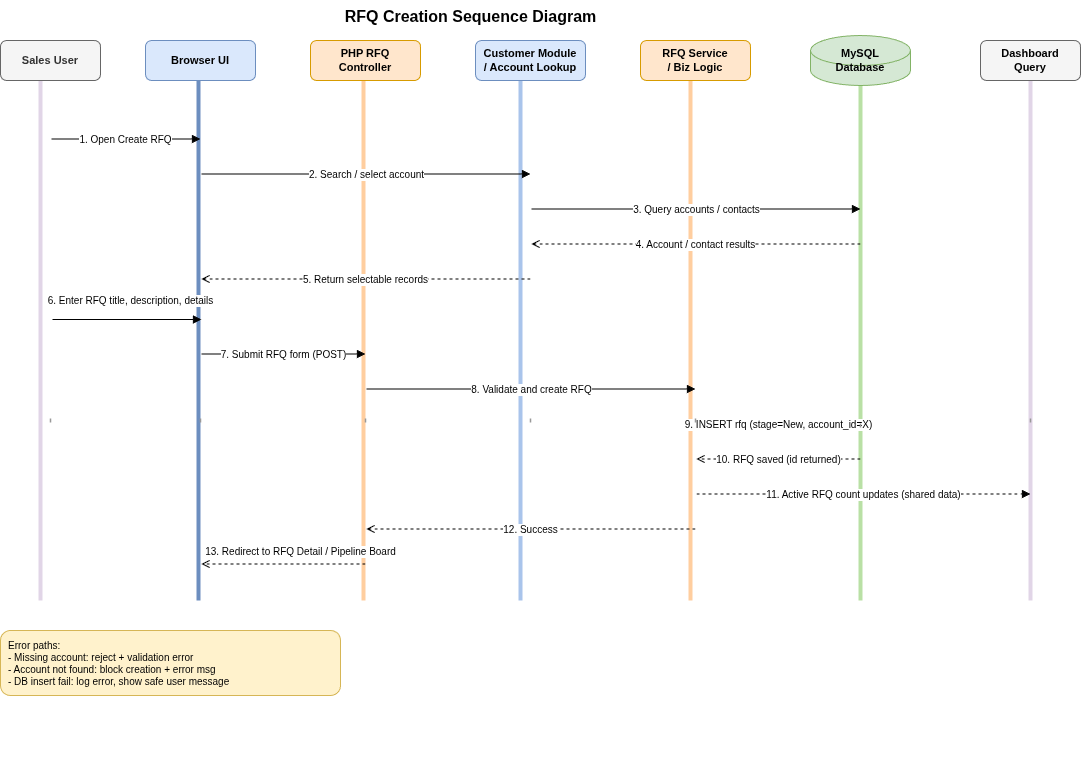

The diagram above was exported from draw.io. Its source (the exported page's mxGraphModel, read from the mxfile embedded in the PNG):
<mxGraphModel dx="1532" dy="1014" grid="1" gridSize="10" guides="1" tooltips="1" connect="1" arrows="1" fold="1" page="0" pageScale="1" pageWidth="1300" pageHeight="860" math="0" shadow="0">
  <root>
    <mxCell id="0" />
    <mxCell id="1" parent="0" />
    <mxCell id="p41VzGzOT3PQW7nnhRkE-62" edge="1" parent="1" style="endArrow=none;html=1;rounded=0;fontStyle=1;fontSize=32;labelBorderColor=none;strokeWidth=4;fillColor=#f5f5f5;strokeColor=#E1D5E7;" value="">
      <mxGeometry height="50" relative="1" width="50" as="geometry">
        <mxPoint x="70" y="610" as="sourcePoint" />
        <mxPoint x="70" y="90" as="targetPoint" />
      </mxGeometry>
    </mxCell>
    <mxCell id="p41VzGzOT3PQW7nnhRkE-63" edge="1" parent="1" style="endArrow=none;html=1;rounded=0;fontStyle=1;fontSize=32;labelBorderColor=none;strokeWidth=4;fillColor=#dae8fc;strokeColor=#6c8ebf;" value="">
      <mxGeometry height="50" relative="1" width="50" as="geometry">
        <mxPoint x="228" y="610" as="sourcePoint" />
        <mxPoint x="228" y="90" as="targetPoint" />
      </mxGeometry>
    </mxCell>
    <mxCell id="p41VzGzOT3PQW7nnhRkE-64" edge="1" parent="1" style="endArrow=none;html=1;rounded=0;fontStyle=1;fontSize=32;labelBorderColor=none;strokeWidth=4;fillColor=#ffcc99;strokeColor=#FFCE9F;" value="">
      <mxGeometry height="50" relative="1" width="50" as="geometry">
        <mxPoint x="393" y="610" as="sourcePoint" />
        <mxPoint x="393" y="90" as="targetPoint" />
      </mxGeometry>
    </mxCell>
    <mxCell id="p41VzGzOT3PQW7nnhRkE-65" edge="1" parent="1" style="endArrow=none;html=1;rounded=0;fontStyle=1;fontSize=32;labelBorderColor=none;strokeWidth=4;fillColor=#ffcc99;strokeColor=#A9C4EB;" value="">
      <mxGeometry height="50" relative="1" width="50" as="geometry">
        <mxPoint x="550" y="610" as="sourcePoint" />
        <mxPoint x="550" y="90" as="targetPoint" />
      </mxGeometry>
    </mxCell>
    <mxCell id="p41VzGzOT3PQW7nnhRkE-66" edge="1" parent="1" style="endArrow=none;html=1;rounded=0;fontStyle=1;fontSize=32;labelBorderColor=none;strokeWidth=4;fillColor=#ffcc99;strokeColor=#FFCE9F;" value="">
      <mxGeometry height="50" relative="1" width="50" as="geometry">
        <mxPoint x="720" y="610" as="sourcePoint" />
        <mxPoint x="720" y="90" as="targetPoint" />
      </mxGeometry>
    </mxCell>
    <mxCell id="p41VzGzOT3PQW7nnhRkE-67" edge="1" parent="1" style="endArrow=none;html=1;rounded=0;fontStyle=1;fontSize=32;labelBorderColor=none;strokeWidth=4;fillColor=#ffcc99;strokeColor=#B9E0A5;" value="">
      <mxGeometry height="50" relative="1" width="50" as="geometry">
        <mxPoint x="890" y="610" as="sourcePoint" />
        <mxPoint x="890" y="90" as="targetPoint" />
      </mxGeometry>
    </mxCell>
    <mxCell id="p41VzGzOT3PQW7nnhRkE-68" edge="1" parent="1" style="endArrow=none;html=1;rounded=0;fontStyle=1;fontSize=32;labelBorderColor=none;strokeWidth=4;fillColor=#ffcc99;strokeColor=#E1D5E7;" value="">
      <mxGeometry height="50" relative="1" width="50" as="geometry">
        <mxPoint x="1060" y="610" as="sourcePoint" />
        <mxPoint x="1060" y="90" as="targetPoint" />
      </mxGeometry>
    </mxCell>
    <mxCell id="2" parent="1" style="text;html=1;align=center;fontSize=16;fontStyle=1;" value="RFQ Creation Sequence Diagram" vertex="1">
      <mxGeometry height="30" width="800" x="100" y="10" as="geometry" />
    </mxCell>
    <mxCell id="10" parent="1" style="rounded=1;whiteSpace=wrap;html=1;fillColor=#f5f5f5;strokeColor=#666666;fontSize=11;fontStyle=1;fontColor=#333333;" value="Sales User" vertex="1">
      <mxGeometry height="40" width="100" x="30" y="50" as="geometry" />
    </mxCell>
    <mxCell id="11" parent="1" style="rounded=1;whiteSpace=wrap;html=1;fillColor=#dae8fc;strokeColor=#6c8ebf;fontSize=11;fontStyle=1;" value="Browser UI" vertex="1">
      <mxGeometry height="40" width="110" x="175" y="50" as="geometry" />
    </mxCell>
    <mxCell id="12" parent="1" style="rounded=1;whiteSpace=wrap;html=1;fillColor=#ffe6cc;strokeColor=#d79b00;fontSize=11;fontStyle=1;" value="PHP RFQ&#10;Controller" vertex="1">
      <mxGeometry height="40" width="110" x="340" y="50" as="geometry" />
    </mxCell>
    <mxCell id="13" parent="1" style="rounded=1;whiteSpace=wrap;html=1;fillColor=#dae8fc;strokeColor=#6c8ebf;fontSize=11;fontStyle=1;" value="Customer Module&#10;/ Account Lookup" vertex="1">
      <mxGeometry height="40" width="110" x="505" y="50" as="geometry" />
    </mxCell>
    <mxCell id="14" parent="1" style="rounded=1;whiteSpace=wrap;html=1;fillColor=#ffe6cc;strokeColor=#d79b00;fontSize=11;fontStyle=1;" value="RFQ Service&#10;/ Biz Logic" vertex="1">
      <mxGeometry height="40" width="110" x="670" y="50" as="geometry" />
    </mxCell>
    <mxCell id="15" parent="1" style="shape=cylinder3;whiteSpace=wrap;html=1;fillColor=#d5e8d4;strokeColor=#82b366;fontSize=11;fontStyle=1;" value="MySQL&#10;Database" vertex="1">
      <mxGeometry height="50" width="100" x="840" y="45" as="geometry" />
    </mxCell>
    <mxCell id="16" parent="1" style="rounded=1;whiteSpace=wrap;html=1;fillColor=#f5f5f5;strokeColor=#666666;fontSize=11;fontStyle=1;" value="Dashboard&#10;Query" vertex="1">
      <mxGeometry height="40" width="100" x="1010" y="50" as="geometry" />
    </mxCell>
    <mxCell id="a1s" parent="1" style="point;opacity=0;" value="" vertex="1">
      <mxGeometry height="1" width="1" x="80" y="148" as="geometry" />
    </mxCell>
    <mxCell id="a1t" parent="1" style="point;opacity=0;" value="" vertex="1">
      <mxGeometry height="1" width="1" x="230" y="148" as="geometry" />
    </mxCell>
    <mxCell id="m1" edge="1" parent="1" source="a1s" style="endArrow=block;endFill=1;html=1;fontSize=10;exitX=1;exitY=0.5;entryX=0;entryY=0.5;" target="a1t" value="1. Open Create RFQ">
      <mxGeometry relative="1" as="geometry" />
    </mxCell>
    <mxCell id="a2s" parent="1" style="point;opacity=0;" value="" vertex="1">
      <mxGeometry height="1" width="1" x="230" y="183" as="geometry" />
    </mxCell>
    <mxCell id="a2t" parent="1" style="point;opacity=0;" value="" vertex="1">
      <mxGeometry height="1" width="1" x="560" y="183" as="geometry" />
    </mxCell>
    <mxCell id="m2" edge="1" parent="1" source="a2s" style="endArrow=block;endFill=1;html=1;fontSize=10;exitX=1;exitY=0.5;entryX=0;entryY=0.5;" target="a2t" value="2. Search / select account">
      <mxGeometry relative="1" as="geometry" />
    </mxCell>
    <mxCell id="a3s" parent="1" style="point;opacity=0;" value="" vertex="1">
      <mxGeometry height="1" width="1" x="560" y="218" as="geometry" />
    </mxCell>
    <mxCell id="a3t" parent="1" style="point;opacity=0;" value="" vertex="1">
      <mxGeometry height="1" width="1" x="890" y="218" as="geometry" />
    </mxCell>
    <mxCell id="m3" edge="1" parent="1" source="a3s" style="endArrow=block;endFill=1;html=1;fontSize=10;exitX=1;exitY=0.5;entryX=0;entryY=0.5;" target="a3t" value="3. Query accounts / contacts">
      <mxGeometry relative="1" as="geometry" />
    </mxCell>
    <mxCell id="a4s" parent="1" style="point;opacity=0;" value="" vertex="1">
      <mxGeometry height="1" width="1" x="890" y="253" as="geometry" />
    </mxCell>
    <mxCell id="a4t" parent="1" style="point;opacity=0;" value="" vertex="1">
      <mxGeometry height="1" width="1" x="560" y="253" as="geometry" />
    </mxCell>
    <mxCell id="m4" edge="1" parent="1" source="a4s" style="endArrow=open;endFill=0;dashed=1;html=1;fontSize=10;exitX=0;exitY=0.5;entryX=1;entryY=0.5;" target="a4t" value="4. Account / contact results">
      <mxGeometry relative="1" as="geometry" />
    </mxCell>
    <mxCell id="a5s" parent="1" style="point;opacity=0;" value="" vertex="1">
      <mxGeometry height="1" width="1" x="560" y="288" as="geometry" />
    </mxCell>
    <mxCell id="a5t" parent="1" style="point;opacity=0;" value="" vertex="1">
      <mxGeometry height="1" width="1" x="230" y="288" as="geometry" />
    </mxCell>
    <mxCell id="m5" edge="1" parent="1" source="a5s" style="endArrow=open;endFill=0;dashed=1;html=1;fontSize=10;exitX=0;exitY=0.5;entryX=1;entryY=0.5;" target="a5t" value="5. Return selectable records">
      <mxGeometry relative="1" as="geometry" />
    </mxCell>
    <mxCell id="a6s" parent="1" style="point;opacity=0;" value="" vertex="1">
      <mxGeometry height="1" width="1" x="80" y="328" as="geometry" />
    </mxCell>
    <mxCell id="a6t" parent="1" style="point;opacity=0;" value="" vertex="1">
      <mxGeometry height="1" width="1" x="230" y="328" as="geometry" />
    </mxCell>
    <mxCell id="m6" edge="1" parent="1" style="endArrow=block;endFill=1;html=1;fontSize=10;exitX=1;exitY=0.5;entryX=0;entryY=0.5;" value="6. Enter RFQ title, description, details">
      <mxGeometry relative="1" x="0.047" y="19" as="geometry">
        <mxPoint as="offset" />
        <mxPoint x="82" y="329" as="sourcePoint" />
        <mxPoint x="231" y="329" as="targetPoint" />
      </mxGeometry>
    </mxCell>
    <mxCell id="a7s" parent="1" style="point;opacity=0;" value="" vertex="1">
      <mxGeometry height="1" width="1" x="230" y="363" as="geometry" />
    </mxCell>
    <mxCell id="a7t" parent="1" style="point;opacity=0;" value="" vertex="1">
      <mxGeometry height="1" width="1" x="395" y="363" as="geometry" />
    </mxCell>
    <mxCell id="m7" edge="1" parent="1" source="a7s" style="endArrow=block;endFill=1;html=1;fontSize=10;exitX=1;exitY=0.5;entryX=0;entryY=0.5;" target="a7t" value="7. Submit RFQ form (POST)">
      <mxGeometry relative="1" as="geometry" />
    </mxCell>
    <mxCell id="a8s" parent="1" style="point;opacity=0;" value="" vertex="1">
      <mxGeometry height="1" width="1" x="395" y="398" as="geometry" />
    </mxCell>
    <mxCell id="a8t" parent="1" style="point;opacity=0;" value="" vertex="1">
      <mxGeometry height="1" width="1" x="725" y="398" as="geometry" />
    </mxCell>
    <mxCell id="m8" edge="1" parent="1" source="a8s" style="endArrow=block;endFill=1;html=1;fontSize=10;exitX=1;exitY=0.5;entryX=0;entryY=0.5;" target="a8t" value="8. Validate and create RFQ">
      <mxGeometry relative="1" as="geometry" />
    </mxCell>
    <mxCell id="a9s" parent="1" style="point;opacity=0;" value="" vertex="1">
      <mxGeometry height="1" width="1" x="725" y="433" as="geometry" />
    </mxCell>
    <mxCell id="a9t" parent="1" style="point;opacity=0;" value="" vertex="1">
      <mxGeometry height="1" width="1" x="890" y="433" as="geometry" />
    </mxCell>
    <mxCell id="m9" edge="1" parent="1" source="a9s" style="endArrow=block;endFill=1;html=1;fontSize=10;exitX=1;exitY=0.5;entryX=0;entryY=0.5;" target="a9t" value="9. INSERT rfq (stage=New, account_id=X)">
      <mxGeometry relative="1" as="geometry" />
    </mxCell>
    <mxCell id="a10s" parent="1" style="point;opacity=0;" value="" vertex="1">
      <mxGeometry height="1" width="1" x="890" y="468" as="geometry" />
    </mxCell>
    <mxCell id="a10t" parent="1" style="point;opacity=0;" value="" vertex="1">
      <mxGeometry height="1" width="1" x="725" y="468" as="geometry" />
    </mxCell>
    <mxCell id="m10" edge="1" parent="1" source="a10s" style="endArrow=open;endFill=0;dashed=1;html=1;fontSize=10;exitX=0;exitY=0.5;entryX=1;entryY=0.5;" target="a10t" value="10. RFQ saved (id returned)">
      <mxGeometry relative="1" as="geometry" />
    </mxCell>
    <mxCell id="a11s" parent="1" style="point;opacity=0;" value="" vertex="1">
      <mxGeometry height="1" width="1" x="725" y="503" as="geometry" />
    </mxCell>
    <mxCell id="a11t" parent="1" style="point;opacity=0;" value="" vertex="1">
      <mxGeometry height="1" width="1" x="1060" y="503" as="geometry" />
    </mxCell>
    <mxCell id="m11" edge="1" parent="1" source="a11s" style="endArrow=block;endFill=1;dashed=1;html=1;fontSize=10;exitX=1;exitY=0.5;entryX=0;entryY=0.5;" target="a11t" value="11. Active RFQ count updates (shared data)">
      <mxGeometry relative="1" as="geometry" />
    </mxCell>
    <mxCell id="a12s" parent="1" style="point;opacity=0;" value="" vertex="1">
      <mxGeometry height="1" width="1" x="725" y="538" as="geometry" />
    </mxCell>
    <mxCell id="a12t" parent="1" style="point;opacity=0;" value="" vertex="1">
      <mxGeometry height="1" width="1" x="395" y="538" as="geometry" />
    </mxCell>
    <mxCell id="m12" edge="1" parent="1" source="a12s" style="endArrow=open;endFill=0;dashed=1;html=1;fontSize=10;exitX=0;exitY=0.5;entryX=1;entryY=0.5;" target="a12t" value="12. Success">
      <mxGeometry relative="1" as="geometry" />
    </mxCell>
    <mxCell id="a13s" parent="1" style="point;opacity=0;" value="" vertex="1">
      <mxGeometry height="1" width="1" x="395" y="573" as="geometry" />
    </mxCell>
    <mxCell id="a13t" parent="1" style="point;opacity=0;" value="" vertex="1">
      <mxGeometry height="1" width="1" x="230" y="573" as="geometry" />
    </mxCell>
    <mxCell id="m13" edge="1" parent="1" source="a13s" style="endArrow=open;endFill=0;dashed=1;html=1;fontSize=10;exitX=0;exitY=0.5;entryX=1;entryY=0.5;" target="a13t" value="13. Redirect to RFQ Detail / Pipeline Board">
      <mxGeometry relative="1" x="-0.2073" y="-13" as="geometry">
        <mxPoint as="offset" />
      </mxGeometry>
    </mxCell>
    <mxCell id="L1" parent="1" style="line;strokeColor=#999999;fillColor=none;dashed=1;" value="" vertex="1">
      <mxGeometry height="680" width="2" x="79" y="90" as="geometry" />
    </mxCell>
    <mxCell id="L2" parent="1" style="line;strokeColor=#999999;fillColor=none;dashed=1;" value="" vertex="1">
      <mxGeometry height="680" width="2" x="229" y="90" as="geometry" />
    </mxCell>
    <mxCell id="L3" parent="1" style="line;strokeColor=#999999;fillColor=none;dashed=1;" value="" vertex="1">
      <mxGeometry height="680" width="2" x="394" y="90" as="geometry" />
    </mxCell>
    <mxCell id="L4" parent="1" style="line;strokeColor=#999999;fillColor=none;dashed=1;" value="" vertex="1">
      <mxGeometry height="680" width="2" x="559" y="90" as="geometry" />
    </mxCell>
    <mxCell id="L5" parent="1" style="line;strokeColor=#999999;fillColor=none;dashed=1;" value="" vertex="1">
      <mxGeometry height="680" width="2" x="724" y="90" as="geometry" />
    </mxCell>
    <mxCell id="L6" parent="1" style="line;strokeColor=#999999;fillColor=none;dashed=1;" value="" vertex="1">
      <mxGeometry height="680" width="2" x="889" y="95" as="geometry" />
    </mxCell>
    <mxCell id="L7" parent="1" style="line;strokeColor=#999999;fillColor=none;dashed=1;" value="" vertex="1">
      <mxGeometry height="680" width="2" x="1059" y="90" as="geometry" />
    </mxCell>
    <mxCell id="60" parent="1" style="rounded=1;whiteSpace=wrap;html=1;fillColor=#fff2cc;strokeColor=#d6b656;fontSize=10;align=left;spacingLeft=6;" value="Error paths:&#10;- Missing account: reject + validation error&#10;- Account not found: block creation + error msg&#10;- DB insert fail: log error, show safe user message" vertex="1">
      <mxGeometry height="65" width="340" x="30" y="640" as="geometry" />
    </mxCell>
    <mxCell id="p41VzGzOT3PQW7nnhRkE-61" edge="1" parent="1" source="L1" style="endArrow=none;html=1;rounded=0;" value="">
      <mxGeometry height="50" relative="1" width="50" as="geometry">
        <mxPoint x="31" y="140" as="sourcePoint" />
        <mxPoint x="80" y="90" as="targetPoint" />
      </mxGeometry>
    </mxCell>
  </root>
</mxGraphModel>